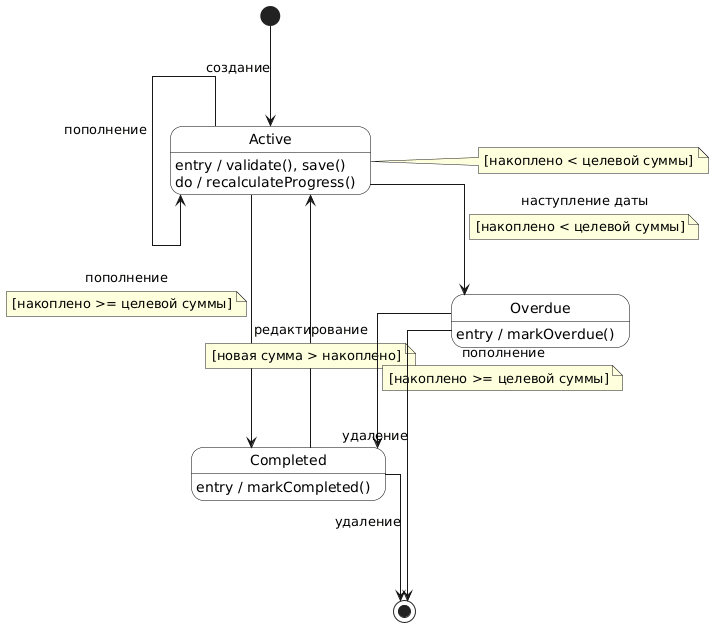

The diagram above was rendered by PlantUML. Its source (embedded in the PNG):
@startuml
skinparam linetype ortho
skinparam nodesep 90
skinparam ranksep 100
skinparam state {
  BackgroundColor White
  BorderColor Black
}

[*] --> Active : создание

state Active {
  Active : entry / validate(), save()
  Active : do / recalculateProgress()
}
state Completed {
  Completed : entry / markCompleted()
}
state Overdue {
  Overdue : entry / markOverdue()
}

Active --> Active : пополнение
note right of Active
  [накоплено < целевой суммы]
end note

Active --> Completed : пополнение
note on link
  [накоплено >= целевой суммы]
end note

Active --> Overdue : наступление даты
note on link
  [накоплено < целевой суммы]
end note

Overdue --> Completed : пополнение
note on link
  [накоплено >= целевой суммы]
end note

Completed --> Active : редактирование
note on link
  [новая сумма > накоплено]
end note

Completed --> [*] : удаление
Overdue --> [*] : удаление
@enduml